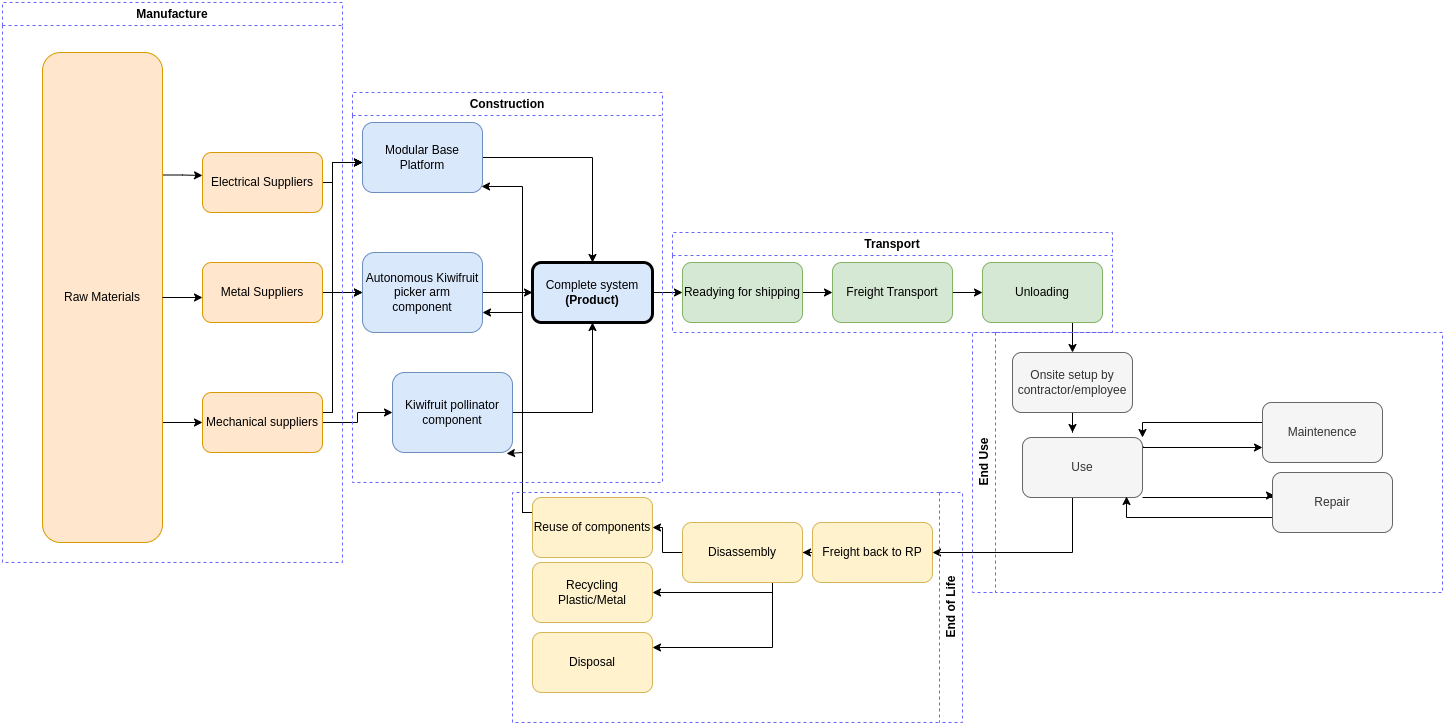

The diagram above was exported from draw.io. Its source (the exported page's mxGraphModel, read from the mxfile embedded in the PNG):
<mxGraphModel dx="3769" dy="2209" grid="1" gridSize="10" guides="1" tooltips="1" connect="1" arrows="1" fold="1" page="1" pageScale="1" pageWidth="827" pageHeight="1169" math="0" shadow="0">
  <root>
    <mxCell id="0" />
    <mxCell id="1" parent="0" />
    <mxCell id="MpZvyPa8P_cgD0Lj5C2b-60" style="edgeStyle=orthogonalEdgeStyle;rounded=0;orthogonalLoop=1;jettySize=auto;html=1;exitX=1;exitY=0.25;exitDx=0;exitDy=0;" parent="1" source="MpZvyPa8P_cgD0Lj5C2b-1" edge="1">
      <mxGeometry relative="1" as="geometry">
        <mxPoint x="40" y="113" as="targetPoint" />
      </mxGeometry>
    </mxCell>
    <mxCell id="MpZvyPa8P_cgD0Lj5C2b-27" style="edgeStyle=orthogonalEdgeStyle;rounded=0;orthogonalLoop=1;jettySize=auto;html=1;entryX=0.5;entryY=0;entryDx=0;entryDy=0;" parent="1" source="MpZvyPa8P_cgD0Lj5C2b-2" target="MpZvyPa8P_cgD0Lj5C2b-7" edge="1">
      <mxGeometry relative="1" as="geometry" />
    </mxCell>
    <mxCell id="MpZvyPa8P_cgD0Lj5C2b-2" value="Modular Base Platform" style="rounded=1;whiteSpace=wrap;html=1;fillColor=#dae8fc;strokeColor=#6c8ebf;" parent="1" vertex="1">
      <mxGeometry x="200" y="60" width="120" height="70" as="geometry" />
    </mxCell>
    <mxCell id="MpZvyPa8P_cgD0Lj5C2b-28" style="edgeStyle=orthogonalEdgeStyle;rounded=0;orthogonalLoop=1;jettySize=auto;html=1;entryX=0;entryY=0.5;entryDx=0;entryDy=0;" parent="1" source="MpZvyPa8P_cgD0Lj5C2b-3" target="MpZvyPa8P_cgD0Lj5C2b-7" edge="1">
      <mxGeometry relative="1" as="geometry" />
    </mxCell>
    <mxCell id="MpZvyPa8P_cgD0Lj5C2b-3" value="Autonomous Kiwifruit picker arm component" style="rounded=1;whiteSpace=wrap;html=1;fillColor=#dae8fc;strokeColor=#6c8ebf;" parent="1" vertex="1">
      <mxGeometry x="200" y="190" width="120" height="80" as="geometry" />
    </mxCell>
    <mxCell id="MpZvyPa8P_cgD0Lj5C2b-29" style="edgeStyle=orthogonalEdgeStyle;rounded=0;orthogonalLoop=1;jettySize=auto;html=1;" parent="1" source="MpZvyPa8P_cgD0Lj5C2b-5" edge="1">
      <mxGeometry relative="1" as="geometry">
        <mxPoint x="430" y="260" as="targetPoint" />
      </mxGeometry>
    </mxCell>
    <mxCell id="MpZvyPa8P_cgD0Lj5C2b-30" style="edgeStyle=orthogonalEdgeStyle;rounded=0;orthogonalLoop=1;jettySize=auto;html=1;entryX=0;entryY=0.5;entryDx=0;entryDy=0;" parent="1" source="MpZvyPa8P_cgD0Lj5C2b-7" target="MpZvyPa8P_cgD0Lj5C2b-8" edge="1">
      <mxGeometry relative="1" as="geometry" />
    </mxCell>
    <mxCell id="MpZvyPa8P_cgD0Lj5C2b-7" value="Complete system &lt;b&gt;(Product)&lt;/b&gt;" style="rounded=1;whiteSpace=wrap;html=1;fillColor=#dae8fc;strokeColor=#000000;strokeWidth=3;" parent="1" vertex="1">
      <mxGeometry x="370" y="200" width="120" height="60" as="geometry" />
    </mxCell>
    <mxCell id="MpZvyPa8P_cgD0Lj5C2b-53" style="edgeStyle=orthogonalEdgeStyle;rounded=0;orthogonalLoop=1;jettySize=auto;html=1;entryX=0;entryY=0.5;entryDx=0;entryDy=0;" parent="1" source="MpZvyPa8P_cgD0Lj5C2b-8" target="MpZvyPa8P_cgD0Lj5C2b-9" edge="1">
      <mxGeometry relative="1" as="geometry" />
    </mxCell>
    <mxCell id="MpZvyPa8P_cgD0Lj5C2b-8" value="Readying for shipping" style="rounded=1;whiteSpace=wrap;html=1;fillColor=#d5e8d4;strokeColor=#82b366;" parent="1" vertex="1">
      <mxGeometry x="520" y="200" width="120" height="60" as="geometry" />
    </mxCell>
    <mxCell id="MpZvyPa8P_cgD0Lj5C2b-48" style="edgeStyle=orthogonalEdgeStyle;rounded=0;orthogonalLoop=1;jettySize=auto;html=1;entryX=1;entryY=0.5;entryDx=0;entryDy=0;exitX=0.5;exitY=1;exitDx=0;exitDy=0;" parent="1" source="MpZvyPa8P_cgD0Lj5C2b-73" target="MpZvyPa8P_cgD0Lj5C2b-32" edge="1">
      <mxGeometry relative="1" as="geometry">
        <mxPoint x="830" y="430" as="sourcePoint" />
        <Array as="points">
          <mxPoint x="910" y="490" />
        </Array>
      </mxGeometry>
    </mxCell>
    <mxCell id="MpZvyPa8P_cgD0Lj5C2b-22" style="edgeStyle=orthogonalEdgeStyle;rounded=0;orthogonalLoop=1;jettySize=auto;html=1;" parent="1" source="MpZvyPa8P_cgD0Lj5C2b-9" target="MpZvyPa8P_cgD0Lj5C2b-13" edge="1">
      <mxGeometry relative="1" as="geometry" />
    </mxCell>
    <mxCell id="MpZvyPa8P_cgD0Lj5C2b-9" value="Freight Transport" style="rounded=1;whiteSpace=wrap;html=1;fillColor=#d5e8d4;strokeColor=#82b366;" parent="1" vertex="1">
      <mxGeometry x="670" y="200" width="120" height="60" as="geometry" />
    </mxCell>
    <mxCell id="MpZvyPa8P_cgD0Lj5C2b-56" style="edgeStyle=orthogonalEdgeStyle;rounded=0;orthogonalLoop=1;jettySize=auto;html=1;" parent="1" source="MpZvyPa8P_cgD0Lj5C2b-13" target="MpZvyPa8P_cgD0Lj5C2b-55" edge="1">
      <mxGeometry relative="1" as="geometry">
        <Array as="points">
          <mxPoint x="910" y="270" />
          <mxPoint x="910" y="270" />
        </Array>
      </mxGeometry>
    </mxCell>
    <mxCell id="MpZvyPa8P_cgD0Lj5C2b-13" value="Unloading" style="rounded=1;whiteSpace=wrap;html=1;fillColor=#d5e8d4;strokeColor=#82b366;" parent="1" vertex="1">
      <mxGeometry x="820" y="200" width="120" height="60" as="geometry" />
    </mxCell>
    <mxCell id="MpZvyPa8P_cgD0Lj5C2b-43" style="edgeStyle=orthogonalEdgeStyle;rounded=0;orthogonalLoop=1;jettySize=auto;html=1;" parent="1" source="MpZvyPa8P_cgD0Lj5C2b-24" target="MpZvyPa8P_cgD0Lj5C2b-2" edge="1">
      <mxGeometry relative="1" as="geometry">
        <Array as="points">
          <mxPoint x="170" y="120" />
          <mxPoint x="170" y="100" />
        </Array>
      </mxGeometry>
    </mxCell>
    <mxCell id="MpZvyPa8P_cgD0Lj5C2b-24" value="Electrical Suppliers" style="rounded=1;whiteSpace=wrap;html=1;fillColor=#ffe6cc;strokeColor=#d79b00;" parent="1" vertex="1">
      <mxGeometry x="40" y="90" width="120" height="60" as="geometry" />
    </mxCell>
    <mxCell id="MpZvyPa8P_cgD0Lj5C2b-42" style="edgeStyle=orthogonalEdgeStyle;rounded=0;orthogonalLoop=1;jettySize=auto;html=1;" parent="1" source="MpZvyPa8P_cgD0Lj5C2b-25" target="MpZvyPa8P_cgD0Lj5C2b-3" edge="1">
      <mxGeometry relative="1" as="geometry" />
    </mxCell>
    <mxCell id="MpZvyPa8P_cgD0Lj5C2b-44" style="edgeStyle=orthogonalEdgeStyle;rounded=0;orthogonalLoop=1;jettySize=auto;html=1;" parent="1" source="MpZvyPa8P_cgD0Lj5C2b-25" edge="1">
      <mxGeometry relative="1" as="geometry">
        <mxPoint x="200" y="100" as="targetPoint" />
        <Array as="points">
          <mxPoint x="170" y="230" />
          <mxPoint x="170" y="100" />
        </Array>
      </mxGeometry>
    </mxCell>
    <mxCell id="MpZvyPa8P_cgD0Lj5C2b-25" value="Metal Suppliers" style="rounded=1;whiteSpace=wrap;html=1;fillColor=#ffe6cc;strokeColor=#d79b00;" parent="1" vertex="1">
      <mxGeometry x="40" y="200" width="120" height="60" as="geometry" />
    </mxCell>
    <mxCell id="MpZvyPa8P_cgD0Lj5C2b-41" style="edgeStyle=orthogonalEdgeStyle;rounded=0;orthogonalLoop=1;jettySize=auto;html=1;" parent="1" source="MpZvyPa8P_cgD0Lj5C2b-26" target="MpZvyPa8P_cgD0Lj5C2b-5" edge="1">
      <mxGeometry relative="1" as="geometry" />
    </mxCell>
    <mxCell id="MpZvyPa8P_cgD0Lj5C2b-45" style="edgeStyle=orthogonalEdgeStyle;rounded=0;orthogonalLoop=1;jettySize=auto;html=1;entryX=0;entryY=0.5;entryDx=0;entryDy=0;" parent="1" source="MpZvyPa8P_cgD0Lj5C2b-26" target="MpZvyPa8P_cgD0Lj5C2b-3" edge="1">
      <mxGeometry relative="1" as="geometry">
        <Array as="points">
          <mxPoint x="170" y="350" />
          <mxPoint x="170" y="230" />
        </Array>
      </mxGeometry>
    </mxCell>
    <mxCell id="MpZvyPa8P_cgD0Lj5C2b-46" style="edgeStyle=orthogonalEdgeStyle;rounded=0;orthogonalLoop=1;jettySize=auto;html=1;" parent="1" source="MpZvyPa8P_cgD0Lj5C2b-26" edge="1">
      <mxGeometry relative="1" as="geometry">
        <mxPoint x="200" y="100" as="targetPoint" />
        <Array as="points">
          <mxPoint x="170" y="350" />
          <mxPoint x="170" y="100" />
          <mxPoint x="200" y="100" />
        </Array>
      </mxGeometry>
    </mxCell>
    <mxCell id="MpZvyPa8P_cgD0Lj5C2b-47" style="edgeStyle=orthogonalEdgeStyle;rounded=0;orthogonalLoop=1;jettySize=auto;html=1;entryX=1;entryY=0.5;entryDx=0;entryDy=0;" parent="1" source="MpZvyPa8P_cgD0Lj5C2b-32" target="MpZvyPa8P_cgD0Lj5C2b-33" edge="1">
      <mxGeometry relative="1" as="geometry" />
    </mxCell>
    <mxCell id="MpZvyPa8P_cgD0Lj5C2b-36" style="edgeStyle=orthogonalEdgeStyle;rounded=0;orthogonalLoop=1;jettySize=auto;html=1;entryX=1;entryY=0.5;entryDx=0;entryDy=0;" parent="1" source="MpZvyPa8P_cgD0Lj5C2b-33" target="MpZvyPa8P_cgD0Lj5C2b-35" edge="1">
      <mxGeometry relative="1" as="geometry">
        <Array as="points">
          <mxPoint x="610" y="530" />
        </Array>
      </mxGeometry>
    </mxCell>
    <mxCell id="MpZvyPa8P_cgD0Lj5C2b-37" style="edgeStyle=orthogonalEdgeStyle;rounded=0;orthogonalLoop=1;jettySize=auto;html=1;" parent="1" source="MpZvyPa8P_cgD0Lj5C2b-33" target="MpZvyPa8P_cgD0Lj5C2b-34" edge="1">
      <mxGeometry relative="1" as="geometry" />
    </mxCell>
    <mxCell id="MpZvyPa8P_cgD0Lj5C2b-50" style="edgeStyle=orthogonalEdgeStyle;rounded=0;orthogonalLoop=1;jettySize=auto;html=1;entryX=1;entryY=0.25;entryDx=0;entryDy=0;" parent="1" source="MpZvyPa8P_cgD0Lj5C2b-33" target="MpZvyPa8P_cgD0Lj5C2b-49" edge="1">
      <mxGeometry relative="1" as="geometry">
        <Array as="points">
          <mxPoint x="610" y="585" />
        </Array>
      </mxGeometry>
    </mxCell>
    <mxCell id="MpZvyPa8P_cgD0Lj5C2b-33" value="Disassembly" style="rounded=1;whiteSpace=wrap;html=1;fillColor=#fff2cc;strokeColor=#d6b656;" parent="1" vertex="1">
      <mxGeometry x="520" y="460" width="120" height="60" as="geometry" />
    </mxCell>
    <mxCell id="MpZvyPa8P_cgD0Lj5C2b-38" style="edgeStyle=orthogonalEdgeStyle;rounded=0;orthogonalLoop=1;jettySize=auto;html=1;entryX=0.95;entryY=1.013;entryDx=0;entryDy=0;entryPerimeter=0;" parent="1" source="MpZvyPa8P_cgD0Lj5C2b-34" target="MpZvyPa8P_cgD0Lj5C2b-5" edge="1">
      <mxGeometry relative="1" as="geometry">
        <mxPoint x="330" y="420" as="targetPoint" />
        <Array as="points">
          <mxPoint x="360" y="450" />
          <mxPoint x="360" y="390" />
        </Array>
      </mxGeometry>
    </mxCell>
    <mxCell id="MpZvyPa8P_cgD0Lj5C2b-39" style="edgeStyle=orthogonalEdgeStyle;rounded=0;orthogonalLoop=1;jettySize=auto;html=1;" parent="1" source="MpZvyPa8P_cgD0Lj5C2b-34" edge="1">
      <mxGeometry relative="1" as="geometry">
        <mxPoint x="320" y="250" as="targetPoint" />
        <Array as="points">
          <mxPoint x="360" y="450" />
          <mxPoint x="360" y="250" />
        </Array>
      </mxGeometry>
    </mxCell>
    <mxCell id="MpZvyPa8P_cgD0Lj5C2b-40" style="edgeStyle=orthogonalEdgeStyle;rounded=0;orthogonalLoop=1;jettySize=auto;html=1;entryX=0.992;entryY=0.914;entryDx=0;entryDy=0;entryPerimeter=0;" parent="1" source="MpZvyPa8P_cgD0Lj5C2b-34" target="MpZvyPa8P_cgD0Lj5C2b-2" edge="1">
      <mxGeometry relative="1" as="geometry">
        <mxPoint x="310" y="130" as="targetPoint" />
        <Array as="points">
          <mxPoint x="360" y="450" />
          <mxPoint x="360" y="124" />
        </Array>
      </mxGeometry>
    </mxCell>
    <mxCell id="MpZvyPa8P_cgD0Lj5C2b-34" value="Reuse of components" style="rounded=1;whiteSpace=wrap;html=1;fillColor=#fff2cc;strokeColor=#d6b656;" parent="1" vertex="1">
      <mxGeometry x="370" y="435" width="120" height="60" as="geometry" />
    </mxCell>
    <mxCell id="MpZvyPa8P_cgD0Lj5C2b-49" value="Disposal" style="rounded=1;whiteSpace=wrap;html=1;fillColor=#fff2cc;strokeColor=#d6b656;" parent="1" vertex="1">
      <mxGeometry x="370" y="570" width="120" height="60" as="geometry" />
    </mxCell>
    <mxCell id="MpZvyPa8P_cgD0Lj5C2b-57" style="edgeStyle=orthogonalEdgeStyle;rounded=0;orthogonalLoop=1;jettySize=auto;html=1;" parent="1" source="MpZvyPa8P_cgD0Lj5C2b-55" edge="1">
      <mxGeometry relative="1" as="geometry">
        <mxPoint x="910" y="370" as="targetPoint" />
      </mxGeometry>
    </mxCell>
    <mxCell id="MpZvyPa8P_cgD0Lj5C2b-61" value="Construction" style="swimlane;whiteSpace=wrap;html=1;dashed=1;fillColor=none;strokeColor=#6666FF;" parent="1" vertex="1">
      <mxGeometry x="190" y="30" width="310" height="390" as="geometry" />
    </mxCell>
    <mxCell id="MpZvyPa8P_cgD0Lj5C2b-5" value="Kiwifruit pollinator component" style="rounded=1;whiteSpace=wrap;html=1;fillColor=#dae8fc;strokeColor=#6c8ebf;" parent="MpZvyPa8P_cgD0Lj5C2b-61" vertex="1">
      <mxGeometry x="40" y="280" width="120" height="80" as="geometry" />
    </mxCell>
    <mxCell id="MpZvyPa8P_cgD0Lj5C2b-64" value="Manufacture" style="swimlane;whiteSpace=wrap;html=1;dashed=1;fillColor=none;strokeColor=#6666FF;startSize=23;" parent="1" vertex="1">
      <mxGeometry x="-160" y="-60" width="340" height="560" as="geometry" />
    </mxCell>
    <mxCell id="MpZvyPa8P_cgD0Lj5C2b-26" value="Mechanical suppliers" style="rounded=1;whiteSpace=wrap;html=1;fillColor=#ffe6cc;strokeColor=#d79b00;" parent="MpZvyPa8P_cgD0Lj5C2b-64" vertex="1">
      <mxGeometry x="200" y="390" width="120" height="60" as="geometry" />
    </mxCell>
    <mxCell id="V10hu2gPddMpACL0mTI9-9" style="edgeStyle=orthogonalEdgeStyle;rounded=0;orthogonalLoop=1;jettySize=auto;html=1;" edge="1" parent="MpZvyPa8P_cgD0Lj5C2b-64" target="MpZvyPa8P_cgD0Lj5C2b-26">
      <mxGeometry relative="1" as="geometry">
        <mxPoint x="160" y="420" as="sourcePoint" />
      </mxGeometry>
    </mxCell>
    <mxCell id="MpZvyPa8P_cgD0Lj5C2b-1" value="Raw Materials" style="rounded=1;whiteSpace=wrap;html=1;fillColor=#ffe6cc;strokeColor=#d79b00;" parent="MpZvyPa8P_cgD0Lj5C2b-64" vertex="1">
      <mxGeometry x="40" y="50" width="120" height="490" as="geometry" />
    </mxCell>
    <mxCell id="MpZvyPa8P_cgD0Lj5C2b-65" value="Transport" style="swimlane;whiteSpace=wrap;html=1;dashed=1;fillColor=none;strokeColor=#6666FF;" parent="1" vertex="1">
      <mxGeometry x="510" y="170" width="440" height="100" as="geometry" />
    </mxCell>
    <mxCell id="MpZvyPa8P_cgD0Lj5C2b-69" value="End Use" style="swimlane;horizontal=0;whiteSpace=wrap;html=1;dashed=1;fillColor=none;strokeColor=#6666FF;" parent="1" vertex="1">
      <mxGeometry x="810" y="270" width="470" height="260" as="geometry" />
    </mxCell>
    <mxCell id="MpZvyPa8P_cgD0Lj5C2b-83" style="edgeStyle=orthogonalEdgeStyle;rounded=0;orthogonalLoop=1;jettySize=auto;html=1;exitX=1;exitY=1;exitDx=0;exitDy=0;entryX=0.017;entryY=0.383;entryDx=0;entryDy=0;entryPerimeter=0;" parent="MpZvyPa8P_cgD0Lj5C2b-69" source="MpZvyPa8P_cgD0Lj5C2b-73" target="MpZvyPa8P_cgD0Lj5C2b-79" edge="1">
      <mxGeometry relative="1" as="geometry">
        <Array as="points">
          <mxPoint x="300" y="165" />
          <mxPoint x="300" y="163" />
        </Array>
      </mxGeometry>
    </mxCell>
    <mxCell id="MpZvyPa8P_cgD0Lj5C2b-90" style="edgeStyle=orthogonalEdgeStyle;rounded=0;orthogonalLoop=1;jettySize=auto;html=1;exitX=1.008;exitY=0.15;exitDx=0;exitDy=0;entryX=0;entryY=0.75;entryDx=0;entryDy=0;exitPerimeter=0;" parent="MpZvyPa8P_cgD0Lj5C2b-69" source="MpZvyPa8P_cgD0Lj5C2b-73" target="MpZvyPa8P_cgD0Lj5C2b-78" edge="1">
      <mxGeometry relative="1" as="geometry">
        <Array as="points">
          <mxPoint x="170" y="115" />
        </Array>
      </mxGeometry>
    </mxCell>
    <mxCell id="MpZvyPa8P_cgD0Lj5C2b-73" value="Use" style="rounded=1;whiteSpace=wrap;html=1;fillColor=#f5f5f5;fontColor=#333333;strokeColor=#666666;" parent="MpZvyPa8P_cgD0Lj5C2b-69" vertex="1">
      <mxGeometry x="50" y="105" width="120" height="60" as="geometry" />
    </mxCell>
    <mxCell id="MpZvyPa8P_cgD0Lj5C2b-91" style="edgeStyle=orthogonalEdgeStyle;rounded=0;orthogonalLoop=1;jettySize=auto;html=1;exitX=0;exitY=0.25;exitDx=0;exitDy=0;entryX=1;entryY=0;entryDx=0;entryDy=0;" parent="MpZvyPa8P_cgD0Lj5C2b-69" source="MpZvyPa8P_cgD0Lj5C2b-78" target="MpZvyPa8P_cgD0Lj5C2b-73" edge="1">
      <mxGeometry relative="1" as="geometry">
        <Array as="points">
          <mxPoint x="290" y="90" />
          <mxPoint x="170" y="90" />
        </Array>
      </mxGeometry>
    </mxCell>
    <mxCell id="MpZvyPa8P_cgD0Lj5C2b-78" value="Maintenence" style="rounded=1;whiteSpace=wrap;html=1;fillColor=#f5f5f5;fontColor=#333333;strokeColor=#666666;" parent="MpZvyPa8P_cgD0Lj5C2b-69" vertex="1">
      <mxGeometry x="290" y="70" width="120" height="60" as="geometry" />
    </mxCell>
    <mxCell id="MpZvyPa8P_cgD0Lj5C2b-92" style="edgeStyle=orthogonalEdgeStyle;rounded=0;orthogonalLoop=1;jettySize=auto;html=1;entryX=0.867;entryY=0.983;entryDx=0;entryDy=0;entryPerimeter=0;" parent="MpZvyPa8P_cgD0Lj5C2b-69" source="MpZvyPa8P_cgD0Lj5C2b-79" target="MpZvyPa8P_cgD0Lj5C2b-73" edge="1">
      <mxGeometry relative="1" as="geometry">
        <Array as="points">
          <mxPoint x="154" y="185" />
        </Array>
      </mxGeometry>
    </mxCell>
    <mxCell id="MpZvyPa8P_cgD0Lj5C2b-79" value="Repair" style="rounded=1;whiteSpace=wrap;html=1;fillColor=#f5f5f5;fontColor=#333333;strokeColor=#666666;" parent="MpZvyPa8P_cgD0Lj5C2b-69" vertex="1">
      <mxGeometry x="300" y="140" width="120" height="60" as="geometry" />
    </mxCell>
    <mxCell id="MpZvyPa8P_cgD0Lj5C2b-55" value="Onsite setup by contractor/employee" style="rounded=1;whiteSpace=wrap;html=1;fillColor=#f5f5f5;fontColor=#333333;strokeColor=#666666;" parent="MpZvyPa8P_cgD0Lj5C2b-69" vertex="1">
      <mxGeometry x="40" y="20" width="120" height="60" as="geometry" />
    </mxCell>
    <mxCell id="MpZvyPa8P_cgD0Lj5C2b-71" value="End of Life" style="swimlane;horizontal=0;whiteSpace=wrap;html=1;flipH=1;dashed=1;fillColor=none;strokeColor=#6666FF;" parent="1" vertex="1">
      <mxGeometry x="350" y="430" width="450" height="230" as="geometry" />
    </mxCell>
    <mxCell id="MpZvyPa8P_cgD0Lj5C2b-35" value="Recycling Plastic/Metal" style="rounded=1;whiteSpace=wrap;html=1;fillColor=#fff2cc;strokeColor=#d6b656;" parent="MpZvyPa8P_cgD0Lj5C2b-71" vertex="1">
      <mxGeometry x="20" y="70" width="120" height="60" as="geometry" />
    </mxCell>
    <mxCell id="MpZvyPa8P_cgD0Lj5C2b-32" value="Freight back to RP" style="rounded=1;whiteSpace=wrap;html=1;fillColor=#fff2cc;strokeColor=#d6b656;" parent="MpZvyPa8P_cgD0Lj5C2b-71" vertex="1">
      <mxGeometry x="300" y="30" width="120" height="60" as="geometry" />
    </mxCell>
    <mxCell id="V10hu2gPddMpACL0mTI9-8" style="edgeStyle=orthogonalEdgeStyle;rounded=0;orthogonalLoop=1;jettySize=auto;html=1;" edge="1" parent="1" source="MpZvyPa8P_cgD0Lj5C2b-1">
      <mxGeometry relative="1" as="geometry">
        <mxPoint x="40" y="235" as="targetPoint" />
      </mxGeometry>
    </mxCell>
  </root>
</mxGraphModel>